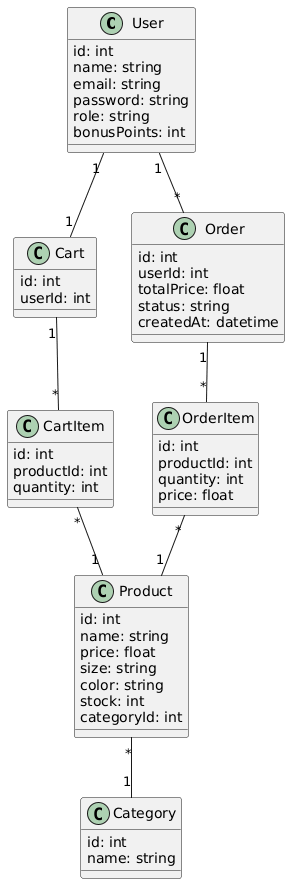

The diagram above was rendered by PlantUML. Its source (embedded in the PNG):
@startuml
class User {
  id: int
  name: string
  email: string
  password: string
  role: string
  bonusPoints: int
}

class Product {
  id: int
  name: string
  price: float
  size: string
  color: string
  stock: int
  categoryId: int
}

class Category {
  id: int
  name: string
}

class Cart {
  id: int
  userId: int
}

class CartItem {
  id: int
  productId: int
  quantity: int
}

class Order {
  id: int
  userId: int
  totalPrice: float
  status: string
  createdAt: datetime
}

class OrderItem {
  id: int
  productId: int
  quantity: int
  price: float
}

User "1" -- "1" Cart
Cart "1" -- "*" CartItem
CartItem "*" -- "1" Product

User "1" -- "*" Order
Order "1" -- "*" OrderItem
OrderItem "*" -- "1" Product

Product "*" -- "1" Category
@enduml